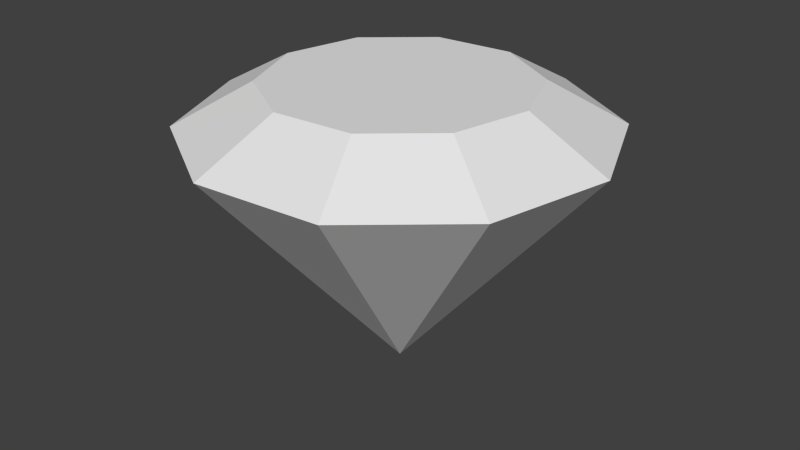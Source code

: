 # Source: diamond.blend  (saved by Blender 2.59.0; exported with 4.5.12 LTS)
import bpy
from mathutils import Matrix  # noqa: F401  (used for matrix-valued properties, if any)

bpy.ops.wm.read_factory_settings(use_empty=True)
scene = bpy.context.scene
scene.name = 'Scene'

# ---- collections
col_collection_1 = bpy.data.collections.new('Collection 1'); scene.collection.children.link(col_collection_1)

# ---- world
world_world = bpy.data.worlds.new('World'); scene.world = world_world
world_world.color = (0.05088, 0.05088, 0.05088)
world_world.use_sun_shadow = False
world_world.sun_shadow_jitter_overblur = 0.0
world_world.cycles.sampling_method = 'MANUAL'
world_world.cycles.sample_map_resolution = 256

# ---- meshes
me_cylinder_005 = bpy.data.meshes.new('Cylinder.005')
me_cylinder_005.from_pydata([(-4.47e-08, -1.937e-07, -0.267), (-0.1842, 0.1121, -0.01072), (-0.08312, 0.1989, -0.01072), (0.04968, 0.2098, -0.01072), (0.1635, 0.1405, -0.01072), (0.2149, 0.01758, -0.01072), (0.1842, -0.1121, -0.01072), (0.08312, -0.1989, -0.01072), (-0.04968, -0.2098, -0.01072), (-0.1635, -0.1405, -0.01072), (-0.2149, -0.01758, -0.01072), (-0.1156, 0.07032, 0.03401), (-0.1348, -0.01103, 0.03401), (-0.1026, -0.08817, 0.03401), (-0.03117, -0.1316, 0.03401), (0.05215, -0.1248, 0.03401), (0.1156, -0.07032, 0.03401), (0.1348, 0.01103, 0.03401), (0.1026, 0.08817, 0.03401), (0.03117, 0.1316, 0.03401), (-0.05215, 0.1248, 0.03401), (1.341e-07, 4.47e-08, 0.03401)], [], [(0, 1, 2), (0, 2, 3), (0, 3, 4), (0, 4, 5), (0, 5, 6), (0, 6, 7), (0, 7, 8), (0, 8, 9), (0, 9, 10), (1, 0, 10), (1, 10, 12, 11), (10, 9, 13, 12), (9, 8, 14, 13), (8, 7, 15, 14), (7, 6, 16, 15), (6, 5, 17, 16), (5, 4, 18, 17), (4, 3, 19, 18), (3, 2, 20, 19), (2, 1, 11, 20), (21, 11, 12), (21, 12, 13), (21, 13, 14), (21, 14, 15), (21, 15, 16), (21, 16, 17), (21, 17, 18), (21, 18, 19), (21, 19, 20), (21, 20, 11)])
_uv = me_cylinder_005.uv_layers.new(name='UVTex')
_uv.uv.foreach_set('vector', [0.7001, 0.2684, 0.8577, 0.1539, 0.8949, 0.2684, 0.7001, 0.2684, 0.8949, 0.2684, 0.8577, 0.383, 0.7001, 0.2684, 0.8577, 0.383, 0.7603, 0.4537, 0.7001, 0.2684, 0.7603, 0.4537, 0.6399, 0.4537, 0.7001, 0.2684, 0.6399, 0.4537, 0.5425, 0.383, 0.7001, 0.2684, 0.5425, 0.383, 0.5053, 0.2684, 0.7001, 0.2684, 0.5053, 0.2684, 0.5425, 0.1539, 0.7001, 0.2684, 0.5425, 0.1539, 0.6399, 0.08316, 0.7001, 0.2684, 0.6399, 0.08316, 0.7603, 0.08316, 0.8577, 0.1539, 0.7001, 0.2684, 0.7603, 0.08316, 0.4474, 0.7955, 0.3456, 0.8698, 0.3204, 0.79, 0.3788, 0.7461, 0.3456, 0.8698, 0.2209, 0.8698, 0.2467, 0.7908, 0.3204, 0.79, 0.2209, 0.8698, 0.1197, 0.796, 0.1881, 0.7467, 0.2467, 0.7908, 0.1197, 0.796, 0.08104, 0.6762, 0.1648, 0.6775, 0.1881, 0.7467, 0.08104, 0.6762, 0.1205, 0.5576, 0.1871, 0.6077, 0.1648, 0.6775, 0.1205, 0.5576, 0.2216, 0.485, 0.2463, 0.5644, 0.1871, 0.6077, 0.2216, 0.485, 0.3451, 0.485, 0.3198, 0.5636, 0.2463, 0.5644, 0.3451, 0.485, 0.4456, 0.557, 0.3792, 0.6071, 0.3198, 0.5636, 0.4456, 0.557, 0.4855, 0.6753, 0.4018, 0.6769, 0.3792, 0.6071, 0.4855, 0.6753, 0.4474, 0.7955, 0.3788, 0.7461, 0.4018, 0.6769, 0.2833, 0.6771, 0.3788, 0.7461, 0.3204, 0.79, 0.2833, 0.6771, 0.3204, 0.79, 0.2467, 0.7908, 0.2833, 0.6771, 0.2467, 0.7908, 0.1881, 0.7467, 0.2833, 0.6771, 0.1881, 0.7467, 0.1648, 0.6775, 0.2833, 0.6771, 0.1648, 0.6775, 0.1871, 0.6077, 0.2833, 0.6771, 0.1871, 0.6077, 0.2463, 0.5644, 0.2833, 0.6771, 0.2463, 0.5644, 0.3198, 0.5636, 0.2833, 0.6771, 0.3198, 0.5636, 0.3792, 0.6071, 0.2833, 0.6771, 0.3792, 0.6071, 0.4018, 0.6769, 0.2833, 0.6771, 0.4018, 0.6769, 0.3788, 0.7461])
me_cylinder_005.use_remesh_preserve_volume = False
me_cylinder_005.use_remesh_preserve_attributes = False
me_cylinder_005.use_mirror_vertex_groups = False
me_cylinder_005.update()

# ---- objects
ob_cylinder_005 = bpy.data.objects.new('Cylinder.005', me_cylinder_005)

# ---- transforms, parenting, visibility, modifiers, constraints
ob_cylinder_005.location = (0.1628, -0.2315, 1.277)
ob_cylinder_005.lineart.crease_threshold = 0.0

# ---- collection membership
col_collection_1.objects.link(ob_cylinder_005)

# ---- scene / render settings (as saved in the file)
scene.frame_start = 1; scene.frame_end = 250; scene.frame_set(250)
scene.render.engine = 'BLENDER_EEVEE_NEXT'
scene.render.image_settings.color_mode = 'RGB'
scene.render.image_settings.compression = 90
scene.render.resolution_percentage = 50
scene.render.dither_intensity = 0.0
scene.render.bake_margin = 2
scene.render.bake_bias = 0.0
scene.cycles.use_denoising = False
scene.cycles.samples = 10
scene.cycles.sampling_pattern = 'TABULATED_SOBOL'
scene.cycles.light_sampling_threshold = 0.0
scene.cycles.use_adaptive_sampling = False
scene.cycles.use_light_tree = False
scene.cycles.blur_glossy = 0.0
scene.cycles.volume_bounces = 1
scene.cycles.pixel_filter_type = 'GAUSSIAN'
scene.cycles.sample_clamp_indirect = 0.0
scene.view_settings.view_transform = 'Standard'
bpy.context.view_layer.update()

# ---- added for rendering (the .blend has no active camera and no usable light): camera, sun
cam_auto = bpy.data.cameras.new('AutoCamera')
cam_auto.lens = 50.0
cam_auto.sensor_width = 36.0
cam_auto.clip_end = 1000.0
ob_auto_camera = bpy.data.objects.new('AutoCamera', cam_auto)
scene.collection.objects.link(ob_auto_camera)
ob_auto_camera.location = (0.784365, -0.977393, 1.65823)
ob_auto_camera.rotation_euler = (1.09748, -7.21219e-08, 0.694738)
scene.camera = ob_auto_camera
light_auto_sun = bpy.data.lights.new('AutoSun', 'SUN')
light_auto_sun.energy = 3.0
light_auto_sun.angle = 0.0523599
ob_auto_sun = bpy.data.objects.new('AutoSun', light_auto_sun)
scene.collection.objects.link(ob_auto_sun)
ob_auto_sun.rotation_euler = (0.872665, 0.174533, 0.523599)
bpy.context.view_layer.update()
